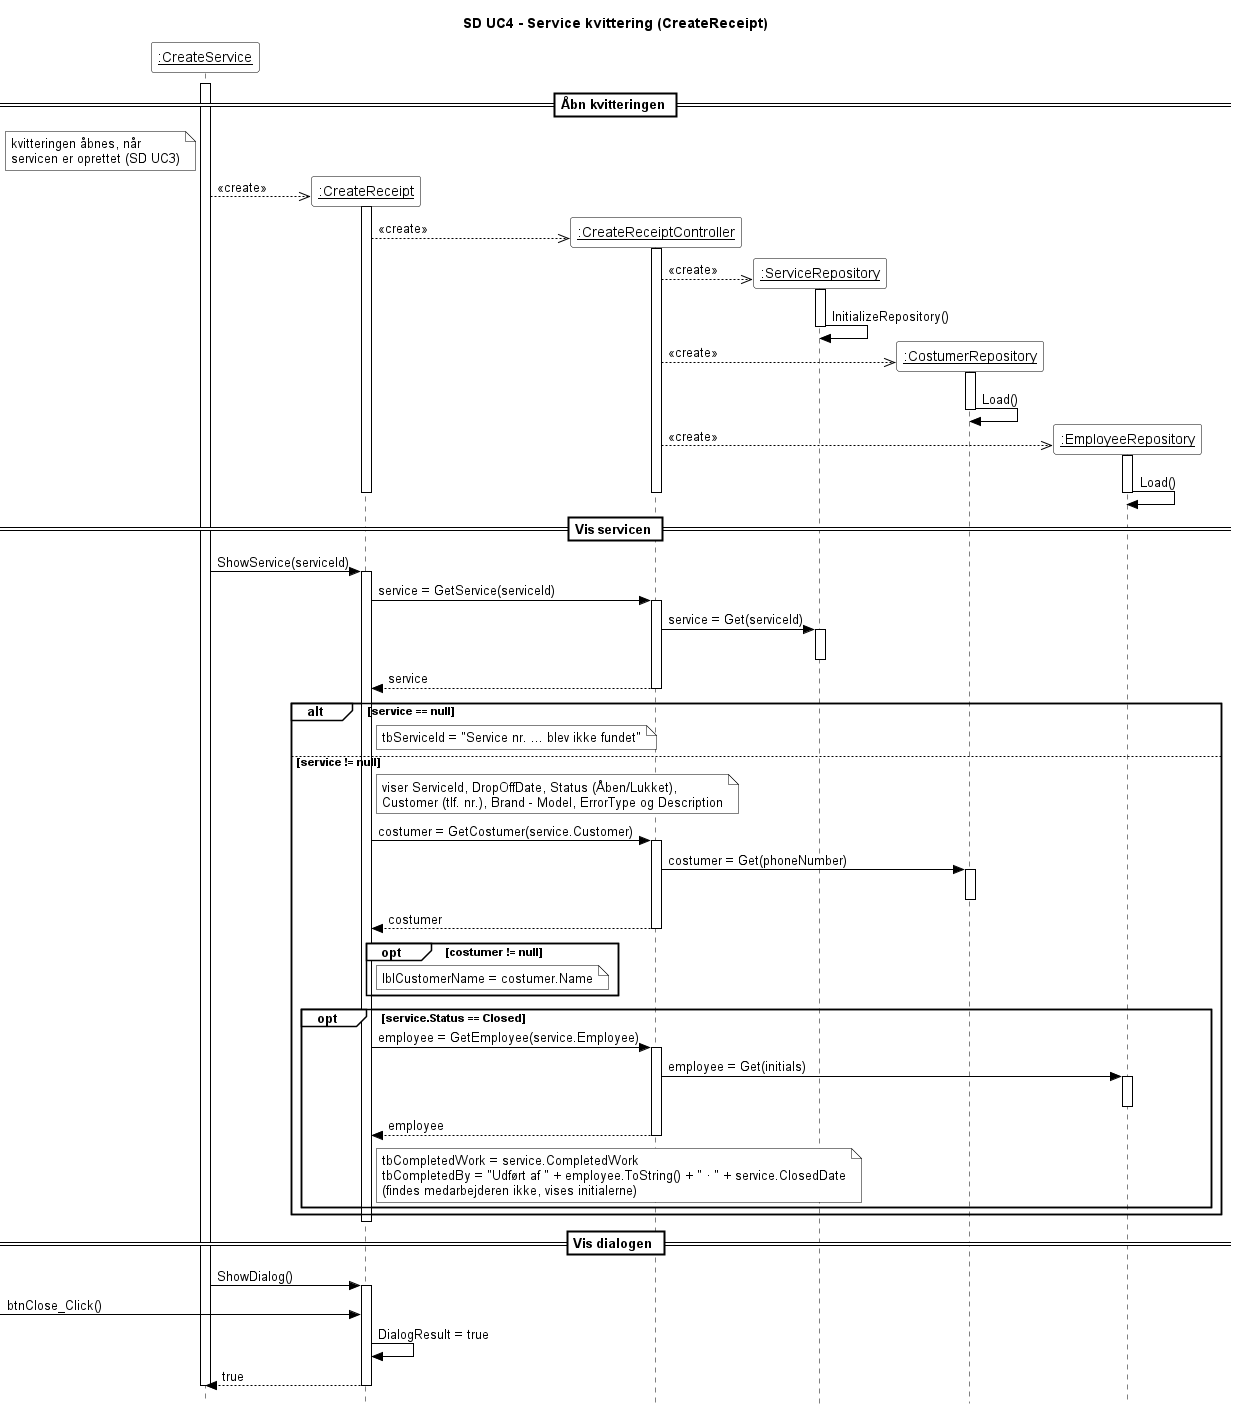

The diagram above was rendered by PlantUML. Its source (embedded in the PNG):
@startuml
' SD i samme stil som undervisningens SD for RegisterGuest (Pr20)
' Opdateret ud fra dialogen Service kvittering i WPF-programmet (Views/CreateReceipt)
skinparam style strictuml
skinparam ParticipantBackgroundColor white
skinparam ParticipantBorderColor black
skinparam ArrowColor black
skinparam SequenceLifeLineBorderColor black
skinparam SequenceGroupBackgroundColor white
skinparam SequenceGroupBorderColor black
skinparam SequenceDividerBackgroundColor white
skinparam SequenceDividerBorderColor black
skinparam SequenceReferenceBackgroundColor white
skinparam SequenceReferenceBorderColor black
skinparam NoteBackgroundColor white
skinparam NoteBorderColor black
skinparam ActivationBackgroundColor white
skinparam shadowing false
skinparam sequenceParticipant underline
skinparam defaultFontName Arial
hide footbox
title SD UC4 - Service kvittering (CreateReceipt)

participant ":CreateService" as V

== Åbn kvitteringen ==
activate V
note left of V : kvitteringen åbnes, når\nservicen er oprettet (SD UC3)

create participant ":CreateReceipt" as D
V -->> D : «create»
activate D

create participant ":CreateReceiptController" as C
D -->> C : «create»
activate C

create participant ":ServiceRepository" as SR
C -->> SR : «create»
activate SR
SR -> SR : InitializeRepository()
deactivate SR

create participant ":CostumerRepository" as KR
C -->> KR : «create»
activate KR
KR -> KR : Load()
deactivate KR

create participant ":EmployeeRepository" as ER
C -->> ER : «create»
activate ER
ER -> ER : Load()
deactivate ER

deactivate C
deactivate D

== Vis servicen ==
V -> D : ShowService(serviceId)
activate D

D -> C : service = GetService(serviceId)
activate C
C -> SR : service = Get(serviceId)
activate SR
deactivate SR
D <-- C : service
deactivate C

alt service == null
    note right of D : tbServiceId = "Service nr. ... blev ikke fundet"

else service != null
    note right of D
      viser ServiceId, DropOffDate, Status (Åben/Lukket),
      Customer (tlf. nr.), Brand - Model, ErrorType og Description
    end note

    D -> C : costumer = GetCostumer(service.Customer)
    activate C
    C -> KR : costumer = Get(phoneNumber)
    activate KR
    deactivate KR
    D <-- C : costumer
    deactivate C

    opt costumer != null
        note right of D : lblCustomerName = costumer.Name
    end

    opt service.Status == Closed
        D -> C : employee = GetEmployee(service.Employee)
        activate C
        C -> ER : employee = Get(initials)
        activate ER
        deactivate ER
        D <-- C : employee
        deactivate C

        note right of D
          tbCompletedWork = service.CompletedWork
          tbCompletedBy = "Udført af " + employee.ToString() + " · " + service.ClosedDate
          (findes medarbejderen ikke, vises initialerne)
        end note
    end
end
deactivate D

== Vis dialogen ==
V -> D : ShowDialog()
activate D
[-> D : btnClose_Click()
D -> D : DialogResult = true
V <-- D : true
deactivate D
deactivate V

@enduml